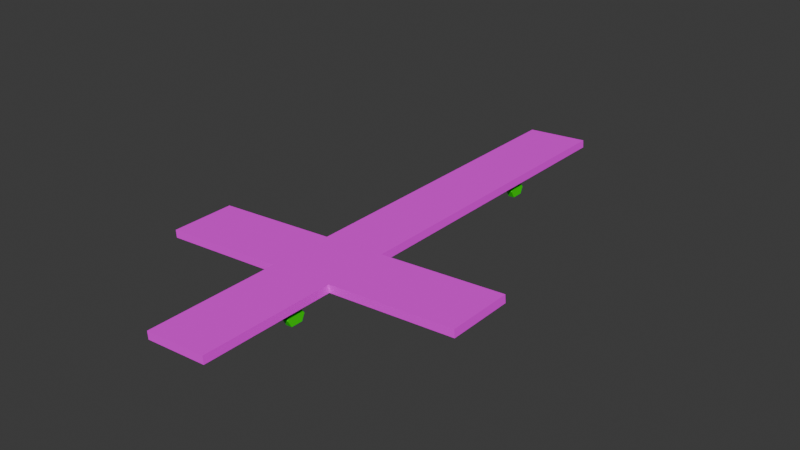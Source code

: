 # Source: board.blend  (saved by Blender 4.0.36; exported with 4.5.12 LTS)
import bpy
from mathutils import Matrix  # noqa: F401  (used for matrix-valued properties, if any)

bpy.ops.wm.read_factory_settings(use_empty=True)
scene = bpy.context.scene
scene.name = 'Scene'

# ---- collections
col_collection = bpy.data.collections.new('Collection'); scene.collection.children.link(col_collection)

# ---- images (referenced by path relative to the original .blend; pixels are not part of the script)
import os
ASSET_DIR = os.environ.get("B2B_ASSET_DIR", "")  # directory of the original .blend (textures are referenced by path, not embedded)
HERE = os.path.dirname(os.path.abspath(__file__))  # packed textures are extracted next to this script under _unpacked/

def load_image(name, relpath, width, height, colorspace="sRGB"):
    """Load a texture the original file referenced (path relative to the .blend, or extracted next to this script)."""
    p = next((c for c in (os.path.join(HERE, relpath), os.path.join(ASSET_DIR, relpath)) if relpath and os.path.exists(c)), "")
    if p:
        img = bpy.data.images.load(p, check_existing=True)
        img.name = name
    else:  # same state as the original file: an image datablock whose file is absent (Cycles renders it pink)
        img = bpy.data.images.new(name, width, height)
        img.source = "FILE"
        img.filepath = "//" + (relpath or name)
    img.colorspace_settings.name = colorspace
    return img
img_board_png = load_image('board.png', 'textures/board.png', 1024, 1024, 'sRGB')

# ---- materials (node trees are filled in below, after node groups)
mat_material_007 = bpy.data.materials.new('Material.007')
mat_material_007.use_transparent_shadow = False
mat_material_008 = bpy.data.materials.new('Material.008')
mat_material_008.use_transparent_shadow = False
mat_material_005 = bpy.data.materials.new('Material.005')
mat_material_005.use_transparent_shadow = False

# ---- material node trees
mat_material_007.use_nodes = True; mat_material_007.node_tree.nodes.clear()
_N = mat_material_007.node_tree.nodes; _L = mat_material_007.node_tree.links
n0 = _N.new('ShaderNodeBsdfPrincipled'); n0.name = 'Principled BSDF'; n0.location = (10, 300)
n0.inputs[2].default_value = 1.0
n0.inputs[3].default_value = 1.45
n1 = _N.new('ShaderNodeOutputMaterial'); n1.name = 'Material Output'; n1.location = (300, 300)
n2 = _N.new('ShaderNodeTexImage'); n2.name = 'Image Texture'; n2.location = (-270, 276)
n2.image = img_board_png
_L.new(n0.outputs[0], n1.inputs[0])
_L.new(n2.outputs[0], n0.inputs[0])
n1.is_active_output = True
mat_material_008.use_nodes = True; mat_material_008.node_tree.nodes.clear()
_N = mat_material_008.node_tree.nodes; _L = mat_material_008.node_tree.links
n0 = _N.new('ShaderNodeBsdfPrincipled'); n0.name = 'Principled BSDF'; n0.location = (10, 300)
n0.inputs[0].default_value = (0.009553, 0.8055, 0.0, 1.0)
n0.inputs[3].default_value = 1.45
n1 = _N.new('ShaderNodeOutputMaterial'); n1.name = 'Material Output'; n1.location = (300, 300)
_L.new(n0.outputs[0], n1.inputs[0])
n1.is_active_output = True
mat_material_005.use_nodes = True; mat_material_005.node_tree.nodes.clear()
_N = mat_material_005.node_tree.nodes; _L = mat_material_005.node_tree.links
n0 = _N.new('ShaderNodeBsdfPrincipled'); n0.name = 'Principled BSDF'; n0.location = (10, 300)
n0.inputs[0].default_value = (0.08323, 0.08446, 0.116, 1.0)
n0.inputs[3].default_value = 1.45
n1 = _N.new('ShaderNodeOutputMaterial'); n1.name = 'Material Output'; n1.location = (300, 300)
_L.new(n0.outputs[0], n1.inputs[0])
n1.is_active_output = True

# ---- world
world_world = bpy.data.worlds.new('World'); scene.world = world_world
world_world.use_nodes = True; world_world.node_tree.nodes.clear()
_N = world_world.node_tree.nodes; _L = world_world.node_tree.links
n0 = _N.new('ShaderNodeOutputWorld'); n0.name = 'World Output'; n0.location = (300, 300)
n1 = _N.new('ShaderNodeBackground'); n1.name = 'Background'; n1.location = (10, 300)
n1.inputs[0].default_value = (0.05088, 0.05088, 0.05088, 1.0)
_L.new(n1.outputs[0], n0.inputs[0])
n0.is_active_output = True
world_world.color = (0.05088, 0.05088, 0.05088)
world_world.use_sun_shadow = False
world_world.sun_shadow_jitter_overblur = 0.0

# ---- meshes
me_cube_003 = bpy.data.meshes.new('Cube.003')
me_cube_003.from_pydata([(-1.0, -1.0, -1.0), (-1.0, -1.0, 1.0), (-1.0, 1.0, -1.0), (-1.0, 1.0, 1.0), (1.0, -1.0, -1.0), (1.0, -1.0, 1.0), (1.0, 1.0, -1.0), (1.0, 1.0, 1.0), (-1.0, -1.405, -1.0), (-1.0, -1.405, 1.0), (1.0, -1.405, -1.0), (1.0, -1.405, 1.0), (-1.0, -2.23, -1.0), (-1.0, -2.23, 1.0), (1.0, -2.23, -1.0), (1.0, -2.23, 1.0), (-5.0, -1.0, -1.0), (-5.0, -1.0, 1.0), (-5.0, -1.405, -1.0), (-5.0, -1.405, 1.0), (5.0, -1.0, -1.0), (5.0, -1.0, 1.0), (5.0, -1.405, -1.0), (5.0, -1.405, 1.0), (-0.4769, -1.6, 0.3105), (-0.6738, -1.6, 2.581), (-0.4769, -1.626, 0.3105), (-0.6738, -1.626, 2.581), (0.4769, -1.6, 0.3105), (0.6738, -1.6, 2.581), (0.4769, -1.626, 0.3105), (0.6738, -1.626, 2.581), (-0.6738, -1.6, 3.284), (-0.6738, -1.626, 3.284), (0.6738, -1.6, 3.284), (0.6738, -1.626, 3.284), (-0.8269, -1.585, 1.416), (-0.8269, -1.555, 3.202), (-0.8269, -1.577, 4.822), (-0.8269, -1.649, 4.813), (-0.8269, -1.671, 3.081), (-0.8269, -1.643, 1.384), (-0.6313, -1.585, 1.416), (-0.6313, -1.555, 3.202), (-0.6313, -1.577, 4.822), (-0.6313, -1.649, 4.813), (-0.6313, -1.671, 3.081), (-0.6313, -1.643, 1.384), (0.6426, -1.581, 1.416), (0.6426, -1.551, 3.202), (0.6426, -1.573, 4.822), (0.6426, -1.644, 4.813), (0.6426, -1.667, 3.081), (0.6426, -1.639, 1.384), (0.8617, -1.581, 1.416), (0.8617, -1.551, 3.202), (0.8617, -1.573, 4.822), (0.8617, -1.644, 4.813), (0.8617, -1.667, 3.081), (0.8617, -1.639, 1.384), (-0.4769, 0.3089, 0.3105), (-0.6738, 0.3089, 2.581), (-0.4769, 0.2825, 0.3105), (-0.6738, 0.2825, 2.581), (0.4769, 0.3089, 0.3105), (0.6738, 0.3089, 2.581), (0.4769, 0.2825, 0.3105), (0.6738, 0.2825, 2.581), (-0.6738, 0.3089, 3.284), (-0.6738, 0.2825, 3.284), (0.6738, 0.3089, 3.284), (0.6738, 0.2825, 3.284), (-0.8269, 0.3237, 1.416), (-0.8269, 0.3535, 3.202), (-0.8269, 0.3313, 4.822), (-0.8269, 0.2602, 4.813), (-0.8269, 0.2376, 3.081), (-0.8269, 0.2657, 1.384), (-0.6313, 0.3237, 1.416), (-0.6313, 0.3535, 3.202), (-0.6313, 0.3313, 4.822), (-0.6313, 0.2602, 4.813), (-0.6313, 0.2376, 3.081), (-0.6313, 0.2657, 1.384), (0.6426, 0.3281, 1.416), (0.6426, 0.3579, 3.202), (0.6426, 0.3357, 4.822), (0.6426, 0.2646, 4.813), (0.6426, 0.242, 3.081), (0.6426, 0.2702, 1.384), (0.8617, 0.3281, 1.416), (0.8617, 0.3579, 3.202), (0.8617, 0.3357, 4.822), (0.8617, 0.2646, 4.813), (0.8617, 0.242, 3.081), (0.8617, 0.2702, 1.384)], [], [(0, 1, 3, 2), (2, 3, 7, 6), (6, 7, 5, 4), (4, 5, 21, 20), (2, 6, 4, 0), (7, 3, 1, 5), (8, 10, 14, 12), (0, 8, 18, 16), (0, 4, 10, 8), (5, 1, 9, 11), (14, 15, 13, 12), (9, 8, 12, 13), (11, 9, 13, 15), (10, 11, 15, 14), (17, 16, 18, 19), (1, 0, 16, 17), (8, 9, 19, 18), (9, 1, 17, 19), (20, 21, 23, 22), (5, 11, 23, 21), (10, 4, 20, 22), (11, 10, 22, 23), (24, 25, 27, 26), (26, 27, 31, 30), (30, 31, 29, 28), (28, 29, 25, 24), (26, 30, 28, 24), (25, 29, 34, 32), (35, 33, 32, 34), (31, 27, 33, 35), (29, 31, 35, 34), (27, 25, 32, 33), (37, 36, 41, 40, 39, 38), (43, 44, 45, 46, 47, 42), (41, 36, 42, 47), (39, 40, 46, 45), (37, 38, 44, 43), (40, 41, 47, 46), (38, 39, 45, 44), (36, 37, 43, 42), (49, 48, 53, 52, 51, 50), (55, 56, 57, 58, 59, 54), (53, 48, 54, 59), (51, 52, 58, 57), (49, 50, 56, 55), (52, 53, 59, 58), (50, 51, 57, 56), (48, 49, 55, 54), (60, 61, 63, 62), (62, 63, 67, 66), (66, 67, 65, 64), (64, 65, 61, 60), (62, 66, 64, 60), (61, 65, 70, 68), (71, 69, 68, 70), (67, 63, 69, 71), (65, 67, 71, 70), (63, 61, 68, 69), (73, 72, 77, 76, 75, 74), (79, 80, 81, 82, 83, 78), (77, 72, 78, 83), (75, 76, 82, 81), (73, 74, 80, 79), (76, 77, 83, 82), (74, 75, 81, 80), (72, 73, 79, 78), (85, 84, 89, 88, 87, 86), (91, 92, 93, 94, 95, 90), (89, 84, 90, 95), (87, 88, 94, 93), (85, 86, 92, 91), (88, 89, 95, 94), (86, 87, 93, 92), (84, 85, 91, 90)])
me_cube_003.polygons.foreach_set('material_index', [0, 0, 0, 0, 0, 0, 0, 0, 0, 0, 0, 0, 0, 0, 0, 0, 0, 0, 0, 0, 0, 0, 1, 2, 1, 2, 1, 2, 2, 2, 1, 1, 1, 1, 1, 1, 1, 1, 1, 1, 1, 1, 1, 1, 1, 1, 1, 1, 1, 2, 1, 2, 2, 2, 2, 2, 1, 1, 1, 1, 1, 1, 1, 1, 1, 1, 1, 1, 1, 1, 1, 1, 1, 1])
_uv = me_cube_003.uv_layers.new(name='UVMap')
_uv.uv.foreach_set('vector', [1.758, 1.154, 0.6168, 1.154, 0.6168, 1.685, 1.758, 1.685, 1.758, 0.8779, 0.6168, 0.8779, 0.6168, 1.409, 1.758, 1.409, 1.758, 1.685, 0.6168, 1.685, 0.6168, 1.154, 1.758, 1.154, 1.758, 1.409, 0.6168, 1.409, 0.6168, 2.47, 1.758, 2.47, 0.0223, 0.8779, 0.0223, 1.409, 1.163, 1.409, 1.163, 0.8779, 0.0223, 1.409, 0.0223, 0.8779, 1.163, 0.8779, 1.163, 1.409, 1.394, 0.8779, 1.394, 1.409, 1.864, 1.409, 1.864, 0.8779, 1.163, 0.8779, 1.394, 0.8779, 1.394, -0.1835, 1.163, -0.1835, 1.163, 0.8779, 1.163, 1.409, 1.394, 1.409, 1.394, 0.8779, 1.163, 1.409, 1.163, 0.8779, 1.394, 0.8779, 1.394, 1.409, 1.758, 1.409, 0.6168, 1.409, 0.6168, 0.8779, 1.758, 0.8779, 0.6168, 1.047, 1.758, 1.047, 1.758, 0.8282, 0.6168, 0.8282, 1.394, 1.409, 1.394, 0.8779, 1.864, 0.8779, 1.864, 1.409, 1.758, 1.047, 0.6168, 1.047, 0.6168, 0.8282, 1.758, 0.8282, 0.6168, 1.154, 1.758, 1.154, 1.758, 1.047, 0.6168, 1.047, 0.6168, 0.8779, 1.758, 0.8779, 1.758, -0.1835, 0.6168, -0.1835, 1.758, 0.8779, 0.6168, 0.8779, 0.6168, -0.1835, 1.758, -0.1835, 1.394, 0.8779, 1.163, 0.8779, 1.163, -0.1835, 1.394, -0.1835, 1.758, 1.154, 0.6168, 1.154, 0.6168, 1.047, 1.758, 1.047, 1.163, 1.409, 1.394, 1.409, 1.394, 2.47, 1.163, 2.47, 1.394, 1.409, 1.163, 1.409, 1.163, 2.47, 1.394, 2.47, 0.6168, 1.409, 1.758, 1.409, 1.758, 2.47, 0.6168, 2.47, 0.375, 0.0, 0.625, 0.0, 0.625, 0.25, 0.375, 0.25, 0.375, 0.25, 0.625, 0.25, 0.625, 0.5, 0.375, 0.5, 0.375, 0.5, 0.625, 0.5, 0.625, 0.75, 0.375, 0.75, 0.375, 0.75, 0.625, 0.75, 0.625, 1.0, 0.375, 1.0, 0.125, 0.5, 0.375, 0.5, 0.375, 0.75, 0.125, 0.75, 0.625, 1.0, 0.625, 0.75, 0.625, 0.75, 0.625, 1.0, 0.625, 0.5, 0.875, 0.5, 0.875, 0.75, 0.625, 0.75, 0.625, 0.5, 0.625, 0.25, 0.625, 0.25, 0.625, 0.5, 0.625, 0.75, 0.625, 0.5, 0.625, 0.5, 0.625, 0.75, 0.625, 0.25, 0.625, 0.0, 0.625, 0.0, 0.625, 0.25, 0.0, 0.0, 0.0, 0.0, 0.0, 0.0, 0.0, 0.0, 0.0, 0.0, 0.0, 0.0, 0.0, 0.0, 0.0, 0.0, 0.0, 0.0, 0.0, 0.0, 0.0, 0.0, 0.0, 0.0, 0.0, 0.0, 0.0, 0.0, 0.0, 0.0, 0.0, 0.0, 0.0, 0.0, 0.0, 0.0, 0.0, 0.0, 0.0, 0.0, 0.0, 0.0, 0.0, 0.0, 0.0, 0.0, 0.0, 0.0, 0.0, 0.0, 0.0, 0.0, 0.0, 0.0, 0.0, 0.0, 0.0, 0.0, 0.0, 0.0, 0.0, 0.0, 0.0, 0.0, 0.0, 0.0, 0.0, 0.0, 0.0, 0.0, 0.0, 0.0, 0.0, 0.0, 0.0, 0.0, 0.0, 0.0, 0.0, 0.0, 0.0, 0.0, 0.0, 0.0, 0.0, 0.0, 0.0, 0.0, 0.0, 0.0, 0.0, 0.0, 0.0, 0.0, 0.0, 0.0, 0.0, 0.0, 0.0, 0.0, 0.0, 0.0, 0.0, 0.0, 0.0, 0.0, 0.0, 0.0, 0.0, 0.0, 0.0, 0.0, 0.0, 0.0, 0.0, 0.0, 0.0, 0.0, 0.0, 0.0, 0.0, 0.0, 0.0, 0.0, 0.0, 0.0, 0.0, 0.0, 0.0, 0.0, 0.0, 0.0, 0.0, 0.0, 0.0, 0.0, 0.0, 0.0, 0.0, 0.0, 0.0, 0.0, 0.0, 0.0, 0.375, 0.0, 0.625, 0.0, 0.625, 0.25, 0.375, 0.25, 0.375, 0.25, 0.625, 0.25, 0.625, 0.5, 0.375, 0.5, 0.375, 0.5, 0.625, 0.5, 0.625, 0.75, 0.375, 0.75, 0.375, 0.75, 0.625, 0.75, 0.625, 1.0, 0.375, 1.0, 0.125, 0.5, 0.375, 0.5, 0.375, 0.75, 0.125, 0.75, 0.625, 1.0, 0.625, 0.75, 0.625, 0.75, 0.625, 1.0, 0.625, 0.5, 0.875, 0.5, 0.875, 0.75, 0.625, 0.75, 0.625, 0.5, 0.625, 0.25, 0.625, 0.25, 0.625, 0.5, 0.625, 0.75, 0.625, 0.5, 0.625, 0.5, 0.625, 0.75, 0.625, 0.25, 0.625, 0.0, 0.625, 0.0, 0.625, 0.25, 0.0, 0.0, 0.0, 0.0, 0.0, 0.0, 0.0, 0.0, 0.0, 0.0, 0.0, 0.0, 0.0, 0.0, 0.0, 0.0, 0.0, 0.0, 0.0, 0.0, 0.0, 0.0, 0.0, 0.0, 0.0, 0.0, 0.0, 0.0, 0.0, 0.0, 0.0, 0.0, 0.0, 0.0, 0.0, 0.0, 0.0, 0.0, 0.0, 0.0, 0.0, 0.0, 0.0, 0.0, 0.0, 0.0, 0.0, 0.0, 0.0, 0.0, 0.0, 0.0, 0.0, 0.0, 0.0, 0.0, 0.0, 0.0, 0.0, 0.0, 0.0, 0.0, 0.0, 0.0, 0.0, 0.0, 0.0, 0.0, 0.0, 0.0, 0.0, 0.0, 0.0, 0.0, 0.0, 0.0, 0.0, 0.0, 0.0, 0.0, 0.0, 0.0, 0.0, 0.0, 0.0, 0.0, 0.0, 0.0, 0.0, 0.0, 0.0, 0.0, 0.0, 0.0, 0.0, 0.0, 0.0, 0.0, 0.0, 0.0, 0.0, 0.0, 0.0, 0.0, 0.0, 0.0, 0.0, 0.0, 0.0, 0.0, 0.0, 0.0, 0.0, 0.0, 0.0, 0.0, 0.0, 0.0, 0.0, 0.0, 0.0, 0.0, 0.0, 0.0, 0.0, 0.0, 0.0, 0.0, 0.0, 0.0, 0.0, 0.0, 0.0, 0.0, 0.0, 0.0, 0.0, 0.0, 0.0, 0.0, 0.0, 0.0, 0.0, 0.0])
me_cube_003.materials.append(mat_material_007)
me_cube_003.materials.append(mat_material_008)
me_cube_003.materials.append(mat_material_005)
me_cube_003.update()
arm_armature_001 = bpy.data.armatures.new('Armature.001')  # bones are not reproduced

# ---- objects
ob_cube = bpy.data.objects.new('Cube', me_cube_003)
ob_armature_001 = bpy.data.objects.new('Armature.001', arm_armature_001)

# ---- transforms, parenting, visibility, modifiers, constraints
ob_cube.parent = ob_armature_001
ob_cube.matrix_parent_inverse = Matrix(((0.1143, 2.537e-17, -2.537e-17, -2.982e-17), (2.537e-17, 8.627e-09, 0.1143, -0.07324), (2.537e-17, -0.1143, 8.627e-09, 0.1343), (-0.0, -0.0, -0.0, 1.0)))
ob_cube.location = (-0.2552, 3.755e-06, 0.5795)
ob_cube.rotation_euler = (-2.691e-07, -3.213, -9.56e-09)
ob_cube.scale = (1.0, 5.084, 0.1227)
_vg = ob_cube.vertex_groups.new(name='Bone')
for _i, _w in zip([0, 1, 2, 3, 4, 5, 6, 7, 8, 9, 10, 11, 12, 13, 14, 15, 16, 17, 18, 19, 20, 21, 22, 23, 24, 25, 26, 27, 28, 29, 30, 31, 32, 33, 34, 35, 36, 37, 38, 39, 40, 41, 42, 43, 44, 45, 46, 47, 48, 49, 50, 51, 52, 53, 54, 55, 56, 57, 58, 59, 60, 61, 62, 63, 64, 65, 66, 67, 68, 69, 70, 71, 72, 73, 74, 75, 76, 77, 78, 79, 80, 81, 82, 83, 84, 85, 86, 87, 88, 89, 90, 91, 92, 93, 94, 95], [0.9911, 0.9762, 0.8983, 0.9863, 0.9941, 0.9595, 0.9862, 0.9908, 0.9826, 0.9675, 0.9996, 0.8038, 0.9609, 0.9982, 0.4154, 0.9865, 0.9619, 0.9898, 0.9586, 0.9973, 0.8407, 0.9241, 0.9895, 0.8767, 0.0719, 0.2518, 0.0851, 0.2902, 0.8109, 0.639, 0.8866, 0.9945, 0.8539, 0.9997, 0.9366, 0.9981, 0.9164, 0.9974, 0.9633, 1.0, 0.7873, 0.4125, 0.9781, 0.8852, 0.999, 0.9916, 0.8729, 0.9766, 0.9464, 0.9378, 0.9932, 0.9994, 0.9783, 0.9752, 0.9263, 0.9216, 0.9963, 0.7801, 0.8935, 0.673, 0.3971, 0.7608, 0.04744, 0.7868, 0.02095, 0.7528, 0.1867, 0.6348, 0.7617, 0.8392, 0.2446, 0.8844, 0.4962, 0.9954, 0.8196, 0.9998, 0.8846, 0.4344, 0.6529, 0.4971, 0.9984, 0.9864, 0.9768, 0.1573, 0.3438, 0.9942, 0.9157, 0.9994, 0.9371, 0.9077, 0.9999, 0.9964, 0.9242, 0.9992, 0.9996, 0.9936]): _vg.add([_i], _w, 'REPLACE')
_m = ob_cube.modifiers.new('Armature', 'ARMATURE')
_m.object = ob_armature_001
ob_armature_001.location = (1.423e-16, 1.175, 0.641)
ob_armature_001.rotation_euler = (1.571, 2.22e-16, 2.22e-16)
ob_armature_001.scale = (8.751, 8.751, 8.751)

# ---- collection membership
col_collection.objects.link(ob_cube)
col_collection.objects.link(ob_armature_001)

# ---- scene / render settings (as saved in the file)
scene.frame_start = 1; scene.frame_end = 14; scene.frame_set(12)
scene.render.engine = 'BLENDER_EEVEE_NEXT'
scene.cycles.sampling_pattern = 'TABULATED_SOBOL'
bpy.context.view_layer.update()

# ---- added for rendering (the .blend has no active camera and no usable light): camera, sun
cam_auto = bpy.data.cameras.new('AutoCamera')
cam_auto.lens = 50.0
cam_auto.sensor_width = 36.0
cam_auto.clip_end = 1000.0
ob_auto_camera = bpy.data.objects.new('AutoCamera', cam_auto)
scene.collection.objects.link(ob_auto_camera)
ob_auto_camera.location = (17.7192, -24.702, 14.9374)
ob_auto_camera.rotation_euler = (1.09748, -7.21219e-08, 0.694738)
scene.camera = ob_auto_camera
light_auto_sun = bpy.data.lights.new('AutoSun', 'SUN')
light_auto_sun.energy = 3.0
light_auto_sun.angle = 0.0523599
ob_auto_sun = bpy.data.objects.new('AutoSun', light_auto_sun)
scene.collection.objects.link(ob_auto_sun)
ob_auto_sun.rotation_euler = (0.872665, 0.174533, 0.523599)
bpy.context.view_layer.update()
